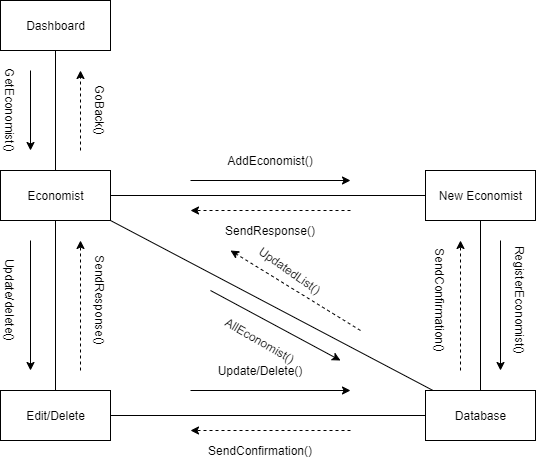

The diagram above was exported from draw.io. Its source (the exported page's mxGraphModel, read from the mxfile embedded in the PNG):
<mxGraphModel dx="1422" dy="745" grid="1" gridSize="10" guides="1" tooltips="1" connect="1" arrows="1" fold="1" page="1" pageScale="1" pageWidth="1169" pageHeight="826" background="#ffffff" math="0" shadow="0">
  <root>
    <mxCell id="0" />
    <mxCell id="1" parent="0" />
    <mxCell id="0q6Qchjf00z3KyJ9yblu-14" style="edgeStyle=none;rounded=0;orthogonalLoop=1;jettySize=auto;html=1;exitX=0.5;exitY=1;exitDx=0;exitDy=0;startArrow=none;startFill=0;endArrow=none;endFill=0;" edge="1" parent="1" source="0q6Qchjf00z3KyJ9yblu-15" target="0q6Qchjf00z3KyJ9yblu-19">
      <mxGeometry relative="1" as="geometry" />
    </mxCell>
    <mxCell id="0q6Qchjf00z3KyJ9yblu-15" value="Dashboard" style="html=1;" vertex="1" parent="1">
      <mxGeometry x="50" y="10" width="110" height="50" as="geometry" />
    </mxCell>
    <mxCell id="0q6Qchjf00z3KyJ9yblu-16" style="edgeStyle=none;rounded=0;orthogonalLoop=1;jettySize=auto;html=1;exitX=1;exitY=0.5;exitDx=0;exitDy=0;startArrow=none;startFill=0;endArrow=none;endFill=0;" edge="1" parent="1" source="0q6Qchjf00z3KyJ9yblu-19" target="0q6Qchjf00z3KyJ9yblu-21">
      <mxGeometry relative="1" as="geometry" />
    </mxCell>
    <mxCell id="0q6Qchjf00z3KyJ9yblu-17" style="edgeStyle=none;rounded=0;orthogonalLoop=1;jettySize=auto;html=1;exitX=0.5;exitY=1;exitDx=0;exitDy=0;startArrow=none;startFill=0;endArrow=none;endFill=0;" edge="1" parent="1" source="0q6Qchjf00z3KyJ9yblu-19" target="0q6Qchjf00z3KyJ9yblu-22">
      <mxGeometry relative="1" as="geometry" />
    </mxCell>
    <mxCell id="0q6Qchjf00z3KyJ9yblu-18" style="edgeStyle=none;rounded=0;orthogonalLoop=1;jettySize=auto;html=1;exitX=1;exitY=1;exitDx=0;exitDy=0;startArrow=none;startFill=0;endArrow=none;endFill=0;" edge="1" parent="1" source="0q6Qchjf00z3KyJ9yblu-19" target="0q6Qchjf00z3KyJ9yblu-24">
      <mxGeometry relative="1" as="geometry" />
    </mxCell>
    <mxCell id="0q6Qchjf00z3KyJ9yblu-19" value="Economist" style="html=1;" vertex="1" parent="1">
      <mxGeometry x="50" y="180" width="110" height="50" as="geometry" />
    </mxCell>
    <mxCell id="0q6Qchjf00z3KyJ9yblu-20" style="edgeStyle=none;rounded=0;orthogonalLoop=1;jettySize=auto;html=1;exitX=0.5;exitY=1;exitDx=0;exitDy=0;startArrow=none;startFill=0;endArrow=none;endFill=0;" edge="1" parent="1" source="0q6Qchjf00z3KyJ9yblu-21" target="0q6Qchjf00z3KyJ9yblu-24">
      <mxGeometry relative="1" as="geometry" />
    </mxCell>
    <mxCell id="0q6Qchjf00z3KyJ9yblu-21" value="New Economist" style="html=1;" vertex="1" parent="1">
      <mxGeometry x="475" y="180" width="110" height="50" as="geometry" />
    </mxCell>
    <mxCell id="0q6Qchjf00z3KyJ9yblu-22" value="Edit/Delete" style="html=1;" vertex="1" parent="1">
      <mxGeometry x="50" y="400" width="110" height="50" as="geometry" />
    </mxCell>
    <mxCell id="0q6Qchjf00z3KyJ9yblu-23" style="edgeStyle=none;rounded=0;orthogonalLoop=1;jettySize=auto;html=1;exitX=0;exitY=0.5;exitDx=0;exitDy=0;startArrow=none;startFill=0;endArrow=none;endFill=0;" edge="1" parent="1" source="0q6Qchjf00z3KyJ9yblu-24" target="0q6Qchjf00z3KyJ9yblu-22">
      <mxGeometry relative="1" as="geometry" />
    </mxCell>
    <mxCell id="0q6Qchjf00z3KyJ9yblu-24" value="Database" style="html=1;" vertex="1" parent="1">
      <mxGeometry x="475" y="400" width="110" height="50" as="geometry" />
    </mxCell>
    <mxCell id="0q6Qchjf00z3KyJ9yblu-25" value="" style="endArrow=classic;html=1;" edge="1" parent="1">
      <mxGeometry width="50" height="50" relative="1" as="geometry">
        <mxPoint x="80" y="80" as="sourcePoint" />
        <mxPoint x="80" y="160" as="targetPoint" />
      </mxGeometry>
    </mxCell>
    <mxCell id="0q6Qchjf00z3KyJ9yblu-26" value="" style="endArrow=classic;html=1;" edge="1" parent="1">
      <mxGeometry width="50" height="50" relative="1" as="geometry">
        <mxPoint x="240" y="190" as="sourcePoint" />
        <mxPoint x="400" y="190" as="targetPoint" />
      </mxGeometry>
    </mxCell>
    <mxCell id="0q6Qchjf00z3KyJ9yblu-27" value="" style="endArrow=classic;html=1;" edge="1" parent="1">
      <mxGeometry width="50" height="50" relative="1" as="geometry">
        <mxPoint x="550" y="250" as="sourcePoint" />
        <mxPoint x="550" y="380" as="targetPoint" />
      </mxGeometry>
    </mxCell>
    <mxCell id="0q6Qchjf00z3KyJ9yblu-28" value="" style="endArrow=classic;html=1;" edge="1" parent="1">
      <mxGeometry width="50" height="50" relative="1" as="geometry">
        <mxPoint x="240" y="400" as="sourcePoint" />
        <mxPoint x="400" y="400" as="targetPoint" />
      </mxGeometry>
    </mxCell>
    <mxCell id="0q6Qchjf00z3KyJ9yblu-29" value="" style="endArrow=classic;html=1;" edge="1" parent="1">
      <mxGeometry width="50" height="50" relative="1" as="geometry">
        <mxPoint x="80" y="250" as="sourcePoint" />
        <mxPoint x="80" y="380" as="targetPoint" />
      </mxGeometry>
    </mxCell>
    <mxCell id="0q6Qchjf00z3KyJ9yblu-30" value="" style="endArrow=classic;html=1;dashed=1;" edge="1" parent="1">
      <mxGeometry width="50" height="50" relative="1" as="geometry">
        <mxPoint x="130" y="160" as="sourcePoint" />
        <mxPoint x="130" y="80" as="targetPoint" />
      </mxGeometry>
    </mxCell>
    <mxCell id="0q6Qchjf00z3KyJ9yblu-31" value="" style="endArrow=classic;html=1;dashed=1;" edge="1" parent="1">
      <mxGeometry width="50" height="50" relative="1" as="geometry">
        <mxPoint x="400" y="220" as="sourcePoint" />
        <mxPoint x="240" y="220" as="targetPoint" />
      </mxGeometry>
    </mxCell>
    <mxCell id="0q6Qchjf00z3KyJ9yblu-32" value="" style="endArrow=classic;html=1;dashed=1;" edge="1" parent="1">
      <mxGeometry width="50" height="50" relative="1" as="geometry">
        <mxPoint x="510" y="380" as="sourcePoint" />
        <mxPoint x="510" y="250" as="targetPoint" />
      </mxGeometry>
    </mxCell>
    <mxCell id="0q6Qchjf00z3KyJ9yblu-33" value="" style="endArrow=classic;html=1;dashed=1;" edge="1" parent="1">
      <mxGeometry width="50" height="50" relative="1" as="geometry">
        <mxPoint x="400" y="440" as="sourcePoint" />
        <mxPoint x="240" y="440" as="targetPoint" />
      </mxGeometry>
    </mxCell>
    <mxCell id="0q6Qchjf00z3KyJ9yblu-34" value="" style="endArrow=classic;html=1;dashed=1;" edge="1" parent="1">
      <mxGeometry width="50" height="50" relative="1" as="geometry">
        <mxPoint x="130" y="380" as="sourcePoint" />
        <mxPoint x="130" y="250" as="targetPoint" />
      </mxGeometry>
    </mxCell>
    <mxCell id="0q6Qchjf00z3KyJ9yblu-35" value="GetEconomist()" style="text;html=1;strokeColor=none;fillColor=none;align=center;verticalAlign=middle;whiteSpace=wrap;rounded=0;rotation=90;" vertex="1" parent="1">
      <mxGeometry x="40" y="110" width="40" height="20" as="geometry" />
    </mxCell>
    <mxCell id="0q6Qchjf00z3KyJ9yblu-36" value="GoBack()" style="text;html=1;strokeColor=none;fillColor=none;align=center;verticalAlign=middle;whiteSpace=wrap;rounded=0;rotation=90;" vertex="1" parent="1">
      <mxGeometry x="130" y="110" width="40" height="20" as="geometry" />
    </mxCell>
    <mxCell id="0q6Qchjf00z3KyJ9yblu-37" value="AddEconomist()" style="text;html=1;strokeColor=none;fillColor=none;align=center;verticalAlign=middle;whiteSpace=wrap;rounded=0;" vertex="1" parent="1">
      <mxGeometry x="300" y="160" width="40" height="20" as="geometry" />
    </mxCell>
    <mxCell id="0q6Qchjf00z3KyJ9yblu-38" value="SendResponse()" style="text;html=1;strokeColor=none;fillColor=none;align=center;verticalAlign=middle;whiteSpace=wrap;rounded=0;" vertex="1" parent="1">
      <mxGeometry x="300" y="230" width="40" height="20" as="geometry" />
    </mxCell>
    <mxCell id="0q6Qchjf00z3KyJ9yblu-39" value="RegisterEconomist()" style="text;html=1;strokeColor=none;fillColor=none;align=center;verticalAlign=middle;whiteSpace=wrap;rounded=0;rotation=90;" vertex="1" parent="1">
      <mxGeometry x="550" y="300" width="40" height="20" as="geometry" />
    </mxCell>
    <mxCell id="0q6Qchjf00z3KyJ9yblu-40" value="SendConfirmation()" style="text;html=1;strokeColor=none;fillColor=none;align=center;verticalAlign=middle;whiteSpace=wrap;rounded=0;rotation=90;" vertex="1" parent="1">
      <mxGeometry x="470" y="300" width="40" height="20" as="geometry" />
    </mxCell>
    <mxCell id="0q6Qchjf00z3KyJ9yblu-41" value="Update/Delete()" style="text;html=1;strokeColor=none;fillColor=none;align=center;verticalAlign=middle;whiteSpace=wrap;rounded=0;" vertex="1" parent="1">
      <mxGeometry x="290" y="370" width="40" height="20" as="geometry" />
    </mxCell>
    <mxCell id="0q6Qchjf00z3KyJ9yblu-42" value="SendConfirmation()" style="text;html=1;strokeColor=none;fillColor=none;align=center;verticalAlign=middle;whiteSpace=wrap;rounded=0;" vertex="1" parent="1">
      <mxGeometry x="290" y="450" width="40" height="20" as="geometry" />
    </mxCell>
    <mxCell id="0q6Qchjf00z3KyJ9yblu-43" value="AllEconomist()" style="text;html=1;strokeColor=none;fillColor=none;align=center;verticalAlign=middle;whiteSpace=wrap;rounded=0;rotation=30;" vertex="1" parent="1">
      <mxGeometry x="290" y="340" width="40" height="20" as="geometry" />
    </mxCell>
    <mxCell id="0q6Qchjf00z3KyJ9yblu-44" value="SendResponse()" style="text;html=1;strokeColor=none;fillColor=none;align=center;verticalAlign=middle;whiteSpace=wrap;rounded=0;rotation=90;" vertex="1" parent="1">
      <mxGeometry x="130" y="300" width="40" height="20" as="geometry" />
    </mxCell>
    <mxCell id="0q6Qchjf00z3KyJ9yblu-45" value="Update/delete()" style="text;html=1;strokeColor=none;fillColor=none;align=center;verticalAlign=middle;whiteSpace=wrap;rounded=0;rotation=90;" vertex="1" parent="1">
      <mxGeometry x="40" y="300" width="40" height="20" as="geometry" />
    </mxCell>
    <mxCell id="0q6Qchjf00z3KyJ9yblu-46" value="UpdatedList()" style="text;html=1;strokeColor=none;fillColor=none;align=center;verticalAlign=middle;whiteSpace=wrap;rounded=0;rotation=35;" vertex="1" parent="1">
      <mxGeometry x="320" y="270" width="40" height="20" as="geometry" />
    </mxCell>
    <mxCell id="0q6Qchjf00z3KyJ9yblu-47" value="" style="endArrow=classic;html=1;dashed=1;" edge="1" parent="1">
      <mxGeometry width="50" height="50" relative="1" as="geometry">
        <mxPoint x="410" y="340" as="sourcePoint" />
        <mxPoint x="280" y="260" as="targetPoint" />
      </mxGeometry>
    </mxCell>
    <mxCell id="0q6Qchjf00z3KyJ9yblu-48" value="" style="endArrow=classic;html=1;" edge="1" parent="1">
      <mxGeometry width="50" height="50" relative="1" as="geometry">
        <mxPoint x="260" y="300" as="sourcePoint" />
        <mxPoint x="390" y="370" as="targetPoint" />
      </mxGeometry>
    </mxCell>
  </root>
</mxGraphModel>